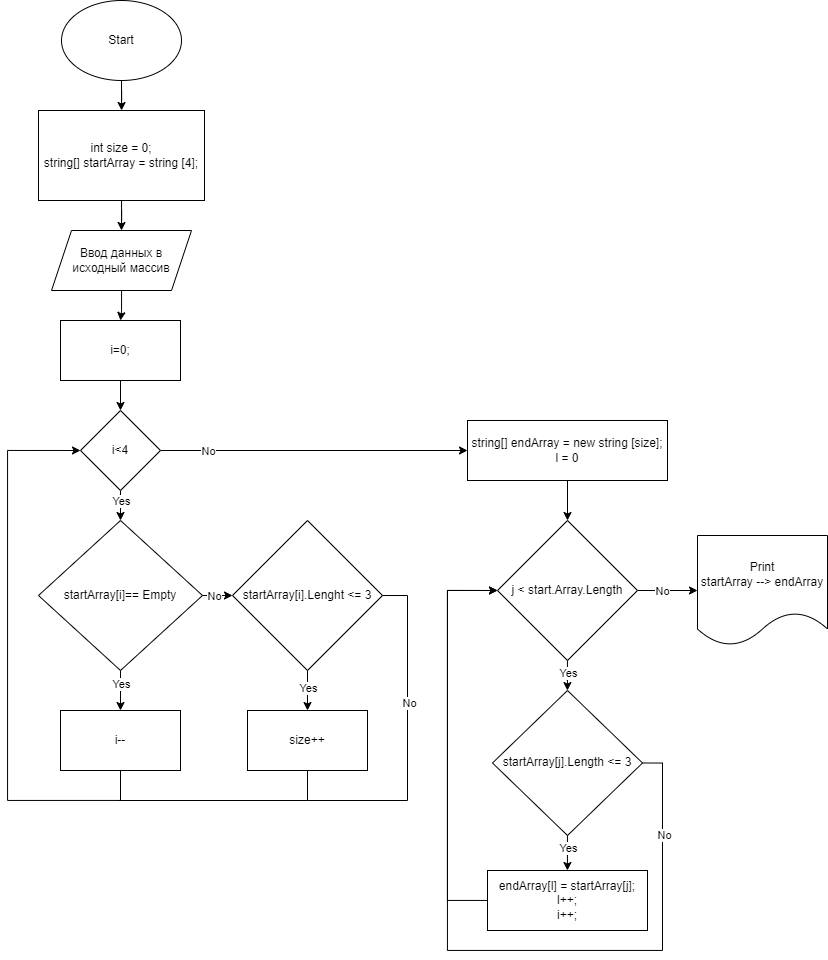

The diagram above was exported from draw.io. Its source (the exported page's mxGraphModel, read from the mxfile embedded in the PNG):
<mxGraphModel dx="1673" dy="829" grid="1" gridSize="10" guides="1" tooltips="1" connect="1" arrows="1" fold="1" page="1" pageScale="1" pageWidth="827" pageHeight="1169" math="0" shadow="0">
  <root>
    <mxCell id="0" />
    <mxCell id="1" parent="0" />
    <mxCell id="tDAPNB-IGR62X6N3g3eo-15" value="" style="edgeStyle=orthogonalEdgeStyle;rounded=0;orthogonalLoop=1;jettySize=auto;html=1;" edge="1" parent="1" source="42itpJigvN5S-jLUbwec-1" target="tDAPNB-IGR62X6N3g3eo-1">
      <mxGeometry relative="1" as="geometry" />
    </mxCell>
    <mxCell id="42itpJigvN5S-jLUbwec-1" value="Start" style="ellipse;whiteSpace=wrap;html=1;" parent="1" vertex="1">
      <mxGeometry x="354" y="60" width="120" height="80" as="geometry" />
    </mxCell>
    <mxCell id="tDAPNB-IGR62X6N3g3eo-16" value="" style="edgeStyle=orthogonalEdgeStyle;rounded=0;orthogonalLoop=1;jettySize=auto;html=1;entryX=0.5;entryY=0;entryDx=0;entryDy=0;" edge="1" parent="1" source="tDAPNB-IGR62X6N3g3eo-1" target="tDAPNB-IGR62X6N3g3eo-2">
      <mxGeometry relative="1" as="geometry" />
    </mxCell>
    <mxCell id="tDAPNB-IGR62X6N3g3eo-1" value="int size = 0;&lt;br&gt;string[] startArray = string [4];" style="rounded=0;whiteSpace=wrap;html=1;" vertex="1" parent="1">
      <mxGeometry x="331" y="170" width="166" height="90" as="geometry" />
    </mxCell>
    <mxCell id="tDAPNB-IGR62X6N3g3eo-40" value="" style="edgeStyle=orthogonalEdgeStyle;rounded=0;orthogonalLoop=1;jettySize=auto;html=1;" edge="1" parent="1" source="tDAPNB-IGR62X6N3g3eo-2" target="tDAPNB-IGR62X6N3g3eo-4">
      <mxGeometry relative="1" as="geometry" />
    </mxCell>
    <mxCell id="tDAPNB-IGR62X6N3g3eo-2" value="Ввод данных в исходный массив" style="shape=parallelogram;perimeter=parallelogramPerimeter;whiteSpace=wrap;html=1;fixedSize=1;" vertex="1" parent="1">
      <mxGeometry x="344" y="290" width="140" height="60" as="geometry" />
    </mxCell>
    <mxCell id="tDAPNB-IGR62X6N3g3eo-18" value="" style="edgeStyle=orthogonalEdgeStyle;rounded=0;orthogonalLoop=1;jettySize=auto;html=1;exitX=0.5;exitY=1;exitDx=0;exitDy=0;" edge="1" parent="1" source="tDAPNB-IGR62X6N3g3eo-3" target="tDAPNB-IGR62X6N3g3eo-5">
      <mxGeometry relative="1" as="geometry">
        <Array as="points">
          <mxPoint x="413" y="550" />
        </Array>
      </mxGeometry>
    </mxCell>
    <mxCell id="tDAPNB-IGR62X6N3g3eo-39" value="Yes" style="edgeLabel;html=1;align=center;verticalAlign=middle;resizable=0;points=[];" vertex="1" connectable="0" parent="tDAPNB-IGR62X6N3g3eo-18">
      <mxGeometry x="-0.2638" relative="1" as="geometry">
        <mxPoint as="offset" />
      </mxGeometry>
    </mxCell>
    <mxCell id="tDAPNB-IGR62X6N3g3eo-25" value="" style="edgeStyle=orthogonalEdgeStyle;rounded=0;orthogonalLoop=1;jettySize=auto;html=1;" edge="1" parent="1" source="tDAPNB-IGR62X6N3g3eo-3" target="tDAPNB-IGR62X6N3g3eo-9">
      <mxGeometry relative="1" as="geometry" />
    </mxCell>
    <mxCell id="tDAPNB-IGR62X6N3g3eo-41" value="No" style="edgeLabel;html=1;align=center;verticalAlign=middle;resizable=0;points=[];" vertex="1" connectable="0" parent="tDAPNB-IGR62X6N3g3eo-25">
      <mxGeometry x="-0.6955" relative="1" as="geometry">
        <mxPoint as="offset" />
      </mxGeometry>
    </mxCell>
    <mxCell id="tDAPNB-IGR62X6N3g3eo-3" value="i&amp;lt;4" style="rhombus;whiteSpace=wrap;html=1;" vertex="1" parent="1">
      <mxGeometry x="373" y="470" width="80" height="80" as="geometry" />
    </mxCell>
    <mxCell id="tDAPNB-IGR62X6N3g3eo-17" value="" style="edgeStyle=orthogonalEdgeStyle;rounded=0;orthogonalLoop=1;jettySize=auto;html=1;entryX=0.5;entryY=0;entryDx=0;entryDy=0;" edge="1" parent="1" source="tDAPNB-IGR62X6N3g3eo-4" target="tDAPNB-IGR62X6N3g3eo-3">
      <mxGeometry relative="1" as="geometry" />
    </mxCell>
    <mxCell id="tDAPNB-IGR62X6N3g3eo-4" value="i=0;" style="rounded=0;whiteSpace=wrap;html=1;" vertex="1" parent="1">
      <mxGeometry x="353" y="380" width="120" height="60" as="geometry" />
    </mxCell>
    <mxCell id="tDAPNB-IGR62X6N3g3eo-19" value="" style="edgeStyle=orthogonalEdgeStyle;rounded=0;orthogonalLoop=1;jettySize=auto;html=1;" edge="1" parent="1" source="tDAPNB-IGR62X6N3g3eo-5" target="tDAPNB-IGR62X6N3g3eo-6">
      <mxGeometry relative="1" as="geometry" />
    </mxCell>
    <mxCell id="tDAPNB-IGR62X6N3g3eo-33" value="Yes" style="edgeLabel;html=1;align=center;verticalAlign=middle;resizable=0;points=[];" vertex="1" connectable="0" parent="tDAPNB-IGR62X6N3g3eo-19">
      <mxGeometry x="-0.3402" relative="1" as="geometry">
        <mxPoint as="offset" />
      </mxGeometry>
    </mxCell>
    <mxCell id="tDAPNB-IGR62X6N3g3eo-22" value="" style="edgeStyle=orthogonalEdgeStyle;rounded=0;orthogonalLoop=1;jettySize=auto;html=1;" edge="1" parent="1" source="tDAPNB-IGR62X6N3g3eo-5" target="tDAPNB-IGR62X6N3g3eo-7">
      <mxGeometry relative="1" as="geometry" />
    </mxCell>
    <mxCell id="tDAPNB-IGR62X6N3g3eo-34" value="No" style="edgeLabel;html=1;align=center;verticalAlign=middle;resizable=0;points=[];" vertex="1" connectable="0" parent="tDAPNB-IGR62X6N3g3eo-22">
      <mxGeometry x="0.1458" relative="1" as="geometry">
        <mxPoint as="offset" />
      </mxGeometry>
    </mxCell>
    <mxCell id="tDAPNB-IGR62X6N3g3eo-5" value="startArray[i]== Empty" style="rhombus;whiteSpace=wrap;html=1;" vertex="1" parent="1">
      <mxGeometry x="331" y="580" width="164" height="150" as="geometry" />
    </mxCell>
    <mxCell id="tDAPNB-IGR62X6N3g3eo-21" value="" style="edgeStyle=orthogonalEdgeStyle;rounded=0;orthogonalLoop=1;jettySize=auto;html=1;entryX=0;entryY=0.5;entryDx=0;entryDy=0;" edge="1" parent="1" source="tDAPNB-IGR62X6N3g3eo-6" target="tDAPNB-IGR62X6N3g3eo-3">
      <mxGeometry relative="1" as="geometry">
        <mxPoint x="253" y="910" as="targetPoint" />
        <Array as="points">
          <mxPoint x="413" y="860" />
          <mxPoint x="300" y="860" />
          <mxPoint x="300" y="510" />
        </Array>
      </mxGeometry>
    </mxCell>
    <mxCell id="tDAPNB-IGR62X6N3g3eo-6" value="i--" style="rounded=0;whiteSpace=wrap;html=1;" vertex="1" parent="1">
      <mxGeometry x="353" y="770" width="120" height="60" as="geometry" />
    </mxCell>
    <mxCell id="tDAPNB-IGR62X6N3g3eo-23" value="" style="edgeStyle=orthogonalEdgeStyle;rounded=0;orthogonalLoop=1;jettySize=auto;html=1;" edge="1" parent="1" source="tDAPNB-IGR62X6N3g3eo-7" target="tDAPNB-IGR62X6N3g3eo-8">
      <mxGeometry relative="1" as="geometry" />
    </mxCell>
    <mxCell id="tDAPNB-IGR62X6N3g3eo-35" value="Yes" style="edgeLabel;html=1;align=center;verticalAlign=middle;resizable=0;points=[];" vertex="1" connectable="0" parent="tDAPNB-IGR62X6N3g3eo-23">
      <mxGeometry x="-0.1395" relative="1" as="geometry">
        <mxPoint as="offset" />
      </mxGeometry>
    </mxCell>
    <mxCell id="tDAPNB-IGR62X6N3g3eo-7" value="startArray[i].Lenght &amp;lt;= 3" style="rhombus;whiteSpace=wrap;html=1;" vertex="1" parent="1">
      <mxGeometry x="525" y="580" width="150" height="150" as="geometry" />
    </mxCell>
    <mxCell id="tDAPNB-IGR62X6N3g3eo-8" value="size++" style="rounded=0;whiteSpace=wrap;html=1;" vertex="1" parent="1">
      <mxGeometry x="540" y="770" width="120" height="60" as="geometry" />
    </mxCell>
    <mxCell id="tDAPNB-IGR62X6N3g3eo-26" value="" style="edgeStyle=orthogonalEdgeStyle;rounded=0;orthogonalLoop=1;jettySize=auto;html=1;entryX=0.5;entryY=0;entryDx=0;entryDy=0;" edge="1" parent="1" source="tDAPNB-IGR62X6N3g3eo-9" target="tDAPNB-IGR62X6N3g3eo-10">
      <mxGeometry relative="1" as="geometry" />
    </mxCell>
    <mxCell id="tDAPNB-IGR62X6N3g3eo-9" value="string[] endArray = new string [size];&lt;br&gt;l = 0" style="rounded=0;whiteSpace=wrap;html=1;" vertex="1" parent="1">
      <mxGeometry x="760" y="480" width="200" height="60" as="geometry" />
    </mxCell>
    <mxCell id="tDAPNB-IGR62X6N3g3eo-27" value="" style="edgeStyle=orthogonalEdgeStyle;rounded=0;orthogonalLoop=1;jettySize=auto;html=1;" edge="1" parent="1" source="tDAPNB-IGR62X6N3g3eo-10" target="tDAPNB-IGR62X6N3g3eo-12">
      <mxGeometry relative="1" as="geometry" />
    </mxCell>
    <mxCell id="tDAPNB-IGR62X6N3g3eo-43" value="Yes" style="edgeLabel;html=1;align=center;verticalAlign=middle;resizable=0;points=[];" vertex="1" connectable="0" parent="tDAPNB-IGR62X6N3g3eo-27">
      <mxGeometry x="-0.5005" relative="1" as="geometry">
        <mxPoint as="offset" />
      </mxGeometry>
    </mxCell>
    <mxCell id="tDAPNB-IGR62X6N3g3eo-30" value="" style="edgeStyle=orthogonalEdgeStyle;rounded=0;orthogonalLoop=1;jettySize=auto;html=1;" edge="1" parent="1" source="tDAPNB-IGR62X6N3g3eo-10" target="tDAPNB-IGR62X6N3g3eo-14">
      <mxGeometry relative="1" as="geometry" />
    </mxCell>
    <mxCell id="tDAPNB-IGR62X6N3g3eo-42" value="No" style="edgeLabel;html=1;align=center;verticalAlign=middle;resizable=0;points=[];" vertex="1" connectable="0" parent="tDAPNB-IGR62X6N3g3eo-30">
      <mxGeometry x="-0.1874" relative="1" as="geometry">
        <mxPoint as="offset" />
      </mxGeometry>
    </mxCell>
    <mxCell id="tDAPNB-IGR62X6N3g3eo-10" value="j &amp;lt; start.Array.Length" style="rhombus;whiteSpace=wrap;html=1;" vertex="1" parent="1">
      <mxGeometry x="790" y="580" width="140" height="140" as="geometry" />
    </mxCell>
    <mxCell id="tDAPNB-IGR62X6N3g3eo-28" value="" style="edgeStyle=orthogonalEdgeStyle;rounded=0;orthogonalLoop=1;jettySize=auto;html=1;" edge="1" parent="1" source="tDAPNB-IGR62X6N3g3eo-12" target="tDAPNB-IGR62X6N3g3eo-13">
      <mxGeometry relative="1" as="geometry" />
    </mxCell>
    <mxCell id="tDAPNB-IGR62X6N3g3eo-45" value="Yes" style="edgeLabel;html=1;align=center;verticalAlign=middle;resizable=0;points=[];" vertex="1" connectable="0" parent="tDAPNB-IGR62X6N3g3eo-28">
      <mxGeometry x="-0.4171" relative="1" as="geometry">
        <mxPoint as="offset" />
      </mxGeometry>
    </mxCell>
    <mxCell id="tDAPNB-IGR62X6N3g3eo-48" style="edgeStyle=orthogonalEdgeStyle;rounded=0;orthogonalLoop=1;jettySize=auto;html=1;exitX=1;exitY=0.5;exitDx=0;exitDy=0;" edge="1" parent="1" source="tDAPNB-IGR62X6N3g3eo-12">
      <mxGeometry relative="1" as="geometry">
        <mxPoint x="790" y="650" as="targetPoint" />
        <Array as="points">
          <mxPoint x="955" y="823" />
          <mxPoint x="955" y="1010" />
          <mxPoint x="740" y="1010" />
          <mxPoint x="740" y="650" />
        </Array>
      </mxGeometry>
    </mxCell>
    <mxCell id="tDAPNB-IGR62X6N3g3eo-49" value="No" style="edgeLabel;html=1;align=center;verticalAlign=middle;resizable=0;points=[];" vertex="1" connectable="0" parent="tDAPNB-IGR62X6N3g3eo-48">
      <mxGeometry x="-0.7802" y="1" relative="1" as="geometry">
        <mxPoint as="offset" />
      </mxGeometry>
    </mxCell>
    <mxCell id="tDAPNB-IGR62X6N3g3eo-12" value="startArray[j].Length &amp;lt;= 3" style="rhombus;whiteSpace=wrap;html=1;" vertex="1" parent="1">
      <mxGeometry x="785" y="750" width="150" height="145" as="geometry" />
    </mxCell>
    <mxCell id="tDAPNB-IGR62X6N3g3eo-29" value="" style="edgeStyle=orthogonalEdgeStyle;rounded=0;orthogonalLoop=1;jettySize=auto;html=1;entryX=0;entryY=0.5;entryDx=0;entryDy=0;" edge="1" parent="1" source="tDAPNB-IGR62X6N3g3eo-13" target="tDAPNB-IGR62X6N3g3eo-10">
      <mxGeometry relative="1" as="geometry">
        <Array as="points">
          <mxPoint x="740" y="960" />
          <mxPoint x="740" y="650" />
        </Array>
      </mxGeometry>
    </mxCell>
    <mxCell id="tDAPNB-IGR62X6N3g3eo-13" value="endArray[l] = startArray[j];&lt;br&gt;l++;&lt;br&gt;i++;" style="rounded=0;whiteSpace=wrap;html=1;" vertex="1" parent="1">
      <mxGeometry x="780" y="930" width="160" height="60" as="geometry" />
    </mxCell>
    <mxCell id="tDAPNB-IGR62X6N3g3eo-14" value="Print&lt;br&gt;startArray --&amp;gt; endArray" style="shape=document;whiteSpace=wrap;html=1;boundedLbl=1;" vertex="1" parent="1">
      <mxGeometry x="990" y="595" width="130" height="110" as="geometry" />
    </mxCell>
    <mxCell id="tDAPNB-IGR62X6N3g3eo-36" value="" style="endArrow=none;html=1;rounded=0;entryX=0.5;entryY=1;entryDx=0;entryDy=0;" edge="1" parent="1" target="tDAPNB-IGR62X6N3g3eo-8">
      <mxGeometry width="50" height="50" relative="1" as="geometry">
        <mxPoint x="410" y="860" as="sourcePoint" />
        <mxPoint x="430" y="830" as="targetPoint" />
        <Array as="points">
          <mxPoint x="600" y="860" />
        </Array>
      </mxGeometry>
    </mxCell>
    <mxCell id="tDAPNB-IGR62X6N3g3eo-37" value="" style="endArrow=none;html=1;rounded=0;entryX=1;entryY=0.5;entryDx=0;entryDy=0;" edge="1" parent="1" target="tDAPNB-IGR62X6N3g3eo-7">
      <mxGeometry width="50" height="50" relative="1" as="geometry">
        <mxPoint x="600" y="860" as="sourcePoint" />
        <mxPoint x="430" y="720" as="targetPoint" />
        <Array as="points">
          <mxPoint x="700" y="860" />
          <mxPoint x="700" y="655" />
        </Array>
      </mxGeometry>
    </mxCell>
    <mxCell id="tDAPNB-IGR62X6N3g3eo-38" value="No" style="edgeLabel;html=1;align=center;verticalAlign=middle;resizable=0;points=[];" vertex="1" connectable="0" parent="tDAPNB-IGR62X6N3g3eo-37">
      <mxGeometry x="0.199" y="-1" relative="1" as="geometry">
        <mxPoint as="offset" />
      </mxGeometry>
    </mxCell>
  </root>
</mxGraphModel>